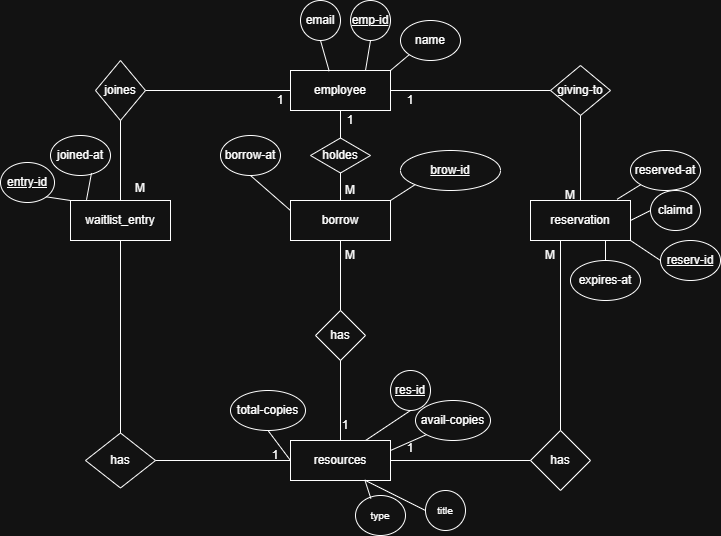

The diagram above was exported from draw.io. Its source (the exported page's mxGraphModel, read from the mxfile embedded in the PNG):
<mxGraphModel dx="989" dy="1668" grid="1" gridSize="10" guides="1" tooltips="1" connect="1" arrows="1" fold="1" page="1" pageScale="1" pageWidth="850" pageHeight="1100" math="0" shadow="0">
  <root>
    <mxCell id="0" />
    <mxCell id="1" parent="0" />
    <mxCell id="sUSUP_zHzzPsOw9gXYLh-1" parent="1" style="rounded=0;whiteSpace=wrap;html=1;" value="waitlist_entry" vertex="1">
      <mxGeometry height="40" width="100" x="70" y="160" as="geometry" />
    </mxCell>
    <mxCell id="sUSUP_zHzzPsOw9gXYLh-3" parent="1" style="rounded=0;whiteSpace=wrap;html=1;" value="borrow" vertex="1">
      <mxGeometry height="40" width="100" x="290" y="160" as="geometry" />
    </mxCell>
    <mxCell id="sUSUP_zHzzPsOw9gXYLh-4" parent="1" style="rounded=0;whiteSpace=wrap;html=1;" value="reservation" vertex="1">
      <mxGeometry height="40" width="100" x="530" y="160" as="geometry" />
    </mxCell>
    <mxCell id="sUSUP_zHzzPsOw9gXYLh-5" parent="1" style="ellipse;whiteSpace=wrap;html=1;" value="&lt;u&gt;entry-id&lt;/u&gt;" vertex="1">
      <mxGeometry height="40" width="54" y="122" as="geometry" />
    </mxCell>
    <mxCell id="sUSUP_zHzzPsOw9gXYLh-6" parent="1" style="ellipse;whiteSpace=wrap;html=1;" value="joined-at" vertex="1">
      <mxGeometry height="40" width="60" x="50" y="95" as="geometry" />
    </mxCell>
    <mxCell id="sUSUP_zHzzPsOw9gXYLh-11" parent="1" style="ellipse;whiteSpace=wrap;html=1;" value="borrow-at" vertex="1">
      <mxGeometry height="40" width="60" x="220" y="95" as="geometry" />
    </mxCell>
    <mxCell id="sUSUP_zHzzPsOw9gXYLh-12" parent="1" style="ellipse;whiteSpace=wrap;html=1;" value="&lt;u&gt;brow-id&lt;/u&gt;" vertex="1">
      <mxGeometry height="40" width="100" x="400" y="110" as="geometry" />
    </mxCell>
    <mxCell id="sUSUP_zHzzPsOw9gXYLh-15" parent="1" style="ellipse;whiteSpace=wrap;html=1;" value="reserved-at" vertex="1">
      <mxGeometry height="40" width="70" x="630" y="110" as="geometry" />
    </mxCell>
    <mxCell id="sUSUP_zHzzPsOw9gXYLh-16" parent="1" style="ellipse;whiteSpace=wrap;html=1;" value="claimd" vertex="1">
      <mxGeometry height="40" width="50" x="650" y="150" as="geometry" />
    </mxCell>
    <mxCell id="sUSUP_zHzzPsOw9gXYLh-17" parent="1" style="ellipse;whiteSpace=wrap;html=1;" value="&lt;u&gt;reserv-id&lt;/u&gt;" vertex="1">
      <mxGeometry height="40" width="60" x="660" y="200" as="geometry" />
    </mxCell>
    <mxCell id="sUSUP_zHzzPsOw9gXYLh-18" parent="1" style="ellipse;whiteSpace=wrap;html=1;" value="expires-at" vertex="1">
      <mxGeometry height="40" width="70" x="570" y="220" as="geometry" />
    </mxCell>
    <mxCell id="sUSUP_zHzzPsOw9gXYLh-32" parent="1" style="ellipse;whiteSpace=wrap;html=1;" value="&lt;font size=&quot;1&quot;&gt;title&lt;/font&gt;" vertex="1">
      <mxGeometry height="40" width="40" x="425" y="450" as="geometry" />
    </mxCell>
    <mxCell id="sUSUP_zHzzPsOw9gXYLh-41" edge="1" parent="1" source="sUSUP_zHzzPsOw9gXYLh-1" style="endArrow=none;html=1;rounded=0;entryX=0.683;entryY=0.942;entryDx=0;entryDy=0;exitX=0.16;exitY=-0.017;exitDx=0;exitDy=0;entryPerimeter=0;exitPerimeter=0;" target="sUSUP_zHzzPsOw9gXYLh-6" value="">
      <mxGeometry height="50" relative="1" width="50" as="geometry">
        <Array as="points" />
        <mxPoint x="110" y="171" as="sourcePoint" />
        <mxPoint x="120" y="140" as="targetPoint" />
      </mxGeometry>
    </mxCell>
    <mxCell id="sUSUP_zHzzPsOw9gXYLh-42" edge="1" parent="1" style="endArrow=none;html=1;rounded=0;entryX=1;entryY=1;entryDx=0;entryDy=0;" target="sUSUP_zHzzPsOw9gXYLh-5" value="">
      <mxGeometry height="50" relative="1" width="50" as="geometry">
        <Array as="points" />
        <mxPoint x="70" y="160" as="sourcePoint" />
        <mxPoint x="80" y="140" as="targetPoint" />
      </mxGeometry>
    </mxCell>
    <mxCell id="sUSUP_zHzzPsOw9gXYLh-47" edge="1" parent="1" source="sUSUP_zHzzPsOw9gXYLh-3" style="endArrow=none;html=1;rounded=0;exitX=1;exitY=0;exitDx=0;exitDy=0;entryX=0;entryY=1;entryDx=0;entryDy=0;" target="sUSUP_zHzzPsOw9gXYLh-12" value="">
      <mxGeometry height="50" relative="1" width="50" as="geometry">
        <mxPoint x="330" y="180" as="sourcePoint" />
        <mxPoint x="380" y="130" as="targetPoint" />
      </mxGeometry>
    </mxCell>
    <mxCell id="sUSUP_zHzzPsOw9gXYLh-48" edge="1" parent="1" source="sUSUP_zHzzPsOw9gXYLh-3" style="endArrow=none;html=1;rounded=0;exitX=0;exitY=0.25;exitDx=0;exitDy=0;entryX=0.5;entryY=1;entryDx=0;entryDy=0;" target="sUSUP_zHzzPsOw9gXYLh-11" value="">
      <mxGeometry height="50" relative="1" width="50" as="geometry">
        <mxPoint x="370" y="170" as="sourcePoint" />
        <mxPoint x="375" y="140" as="targetPoint" />
      </mxGeometry>
    </mxCell>
    <mxCell id="sUSUP_zHzzPsOw9gXYLh-54" edge="1" parent="1" source="sUSUP_zHzzPsOw9gXYLh-32" style="endArrow=none;html=1;rounded=0;exitX=0;exitY=0.5;exitDx=0;exitDy=0;entryX=0.75;entryY=1;entryDx=0;entryDy=0;" target="kWo1c8YjScJYyLLkPIoh-10" value="">
      <mxGeometry height="50" relative="1" width="50" as="geometry">
        <mxPoint x="385" y="420" as="sourcePoint" />
        <mxPoint x="435" y="370" as="targetPoint" />
      </mxGeometry>
    </mxCell>
    <mxCell id="sUSUP_zHzzPsOw9gXYLh-70" edge="1" parent="1" source="sUSUP_zHzzPsOw9gXYLh-4" style="endArrow=none;html=1;rounded=0;entryX=0;entryY=1;entryDx=0;entryDy=0;exitX=0.867;exitY=-0.033;exitDx=0;exitDy=0;exitPerimeter=0;" target="sUSUP_zHzzPsOw9gXYLh-15" value="">
      <mxGeometry height="50" relative="1" width="50" as="geometry">
        <mxPoint x="410" y="100" as="sourcePoint" />
        <mxPoint x="460" y="50" as="targetPoint" />
      </mxGeometry>
    </mxCell>
    <mxCell id="sUSUP_zHzzPsOw9gXYLh-71" edge="1" parent="1" source="sUSUP_zHzzPsOw9gXYLh-4" style="endArrow=none;html=1;rounded=0;entryX=0;entryY=0.5;entryDx=0;entryDy=0;exitX=1;exitY=0.5;exitDx=0;exitDy=0;" target="sUSUP_zHzzPsOw9gXYLh-16" value="">
      <mxGeometry height="50" relative="1" width="50" as="geometry">
        <mxPoint x="410" y="100" as="sourcePoint" />
        <mxPoint x="460" y="50" as="targetPoint" />
      </mxGeometry>
    </mxCell>
    <mxCell id="sUSUP_zHzzPsOw9gXYLh-72" edge="1" parent="1" source="sUSUP_zHzzPsOw9gXYLh-4" style="endArrow=none;html=1;rounded=0;entryX=0;entryY=0.5;entryDx=0;entryDy=0;exitX=1;exitY=1;exitDx=0;exitDy=0;" target="sUSUP_zHzzPsOw9gXYLh-17" value="">
      <mxGeometry height="50" relative="1" width="50" as="geometry">
        <mxPoint x="410" y="100" as="sourcePoint" />
        <mxPoint x="460" y="50" as="targetPoint" />
      </mxGeometry>
    </mxCell>
    <mxCell id="sUSUP_zHzzPsOw9gXYLh-73" edge="1" parent="1" source="sUSUP_zHzzPsOw9gXYLh-4" style="endArrow=none;html=1;rounded=0;entryX=0.5;entryY=0;entryDx=0;entryDy=0;exitX=0.75;exitY=1;exitDx=0;exitDy=0;" target="sUSUP_zHzzPsOw9gXYLh-18" value="">
      <mxGeometry height="50" relative="1" width="50" as="geometry">
        <mxPoint x="410" y="100" as="sourcePoint" />
        <mxPoint x="460" y="50" as="targetPoint" />
      </mxGeometry>
    </mxCell>
    <mxCell id="kWo1c8YjScJYyLLkPIoh-2" parent="1" style="rounded=0;whiteSpace=wrap;html=1;" value="employee" vertex="1">
      <mxGeometry height="40" width="100" x="290" y="30" as="geometry" />
    </mxCell>
    <mxCell id="kWo1c8YjScJYyLLkPIoh-3" parent="1" style="ellipse;whiteSpace=wrap;html=1;" value="email" vertex="1">
      <mxGeometry height="40" width="40" x="300" y="-40" as="geometry" />
    </mxCell>
    <mxCell id="kWo1c8YjScJYyLLkPIoh-4" parent="1" style="ellipse;whiteSpace=wrap;html=1;" value="&lt;u&gt;emp-id&lt;/u&gt;" vertex="1">
      <mxGeometry height="40" width="40" x="350" y="-40" as="geometry" />
    </mxCell>
    <mxCell id="kWo1c8YjScJYyLLkPIoh-5" parent="1" style="ellipse;whiteSpace=wrap;html=1;" value="name" vertex="1">
      <mxGeometry height="40" width="60" x="400" y="-20" as="geometry" />
    </mxCell>
    <mxCell id="kWo1c8YjScJYyLLkPIoh-7" edge="1" parent="1" source="kWo1c8YjScJYyLLkPIoh-2" style="endArrow=none;html=1;rounded=0;exitX=0.75;exitY=0;exitDx=0;exitDy=0;" value="">
      <mxGeometry height="50" relative="1" width="50" as="geometry">
        <mxPoint x="320" y="50" as="sourcePoint" />
        <mxPoint x="370" as="targetPoint" />
      </mxGeometry>
    </mxCell>
    <mxCell id="kWo1c8YjScJYyLLkPIoh-8" edge="1" parent="1" source="kWo1c8YjScJYyLLkPIoh-2" style="endArrow=none;html=1;rounded=0;exitX=0.387;exitY=0.017;exitDx=0;exitDy=0;entryX=0.5;entryY=1;entryDx=0;entryDy=0;exitPerimeter=0;" target="kWo1c8YjScJYyLLkPIoh-3" value="">
      <mxGeometry height="50" relative="1" width="50" as="geometry">
        <mxPoint x="360" y="40" as="sourcePoint" />
        <mxPoint x="365" y="10" as="targetPoint" />
      </mxGeometry>
    </mxCell>
    <mxCell id="kWo1c8YjScJYyLLkPIoh-9" edge="1" parent="1" source="kWo1c8YjScJYyLLkPIoh-2" style="endArrow=none;html=1;rounded=0;exitX=1;exitY=0;exitDx=0;exitDy=0;entryX=0;entryY=1;entryDx=0;entryDy=0;" target="kWo1c8YjScJYyLLkPIoh-5" value="">
      <mxGeometry height="50" relative="1" width="50" as="geometry">
        <mxPoint x="370" y="40" as="sourcePoint" />
        <mxPoint x="401.7157287525381" y="21.21320343559637" as="targetPoint" />
      </mxGeometry>
    </mxCell>
    <mxCell id="kWo1c8YjScJYyLLkPIoh-10" parent="1" style="rounded=0;whiteSpace=wrap;html=1;" value="resources" vertex="1">
      <mxGeometry height="40" width="100" x="290" y="400" as="geometry" />
    </mxCell>
    <mxCell id="kWo1c8YjScJYyLLkPIoh-11" parent="1" style="ellipse;whiteSpace=wrap;html=1;" value="total-copies" vertex="1">
      <mxGeometry height="40" width="75" x="230" y="350" as="geometry" />
    </mxCell>
    <mxCell id="kWo1c8YjScJYyLLkPIoh-12" parent="1" style="ellipse;whiteSpace=wrap;html=1;" value="&lt;u&gt;res-id&lt;/u&gt;" vertex="1">
      <mxGeometry height="40" width="40" x="390" y="330" as="geometry" />
    </mxCell>
    <mxCell id="kWo1c8YjScJYyLLkPIoh-13" parent="1" style="ellipse;whiteSpace=wrap;html=1;" value="avail-copies" vertex="1">
      <mxGeometry height="40" width="75" x="415" y="360" as="geometry" />
    </mxCell>
    <mxCell id="kWo1c8YjScJYyLLkPIoh-14" edge="1" parent="1" source="kWo1c8YjScJYyLLkPIoh-10" style="endArrow=none;html=1;rounded=0;exitX=0.75;exitY=0;exitDx=0;exitDy=0;entryX=0.5;entryY=1;entryDx=0;entryDy=0;" target="kWo1c8YjScJYyLLkPIoh-12" value="">
      <mxGeometry height="50" relative="1" width="50" as="geometry">
        <mxPoint x="330" y="420" as="sourcePoint" />
        <mxPoint x="380" y="370" as="targetPoint" />
      </mxGeometry>
    </mxCell>
    <mxCell id="kWo1c8YjScJYyLLkPIoh-15" edge="1" parent="1" source="kWo1c8YjScJYyLLkPIoh-10" style="endArrow=none;html=1;rounded=0;exitX=0;exitY=0.5;exitDx=0;exitDy=0;entryX=0.5;entryY=1;entryDx=0;entryDy=0;" target="kWo1c8YjScJYyLLkPIoh-11" value="">
      <mxGeometry height="50" relative="1" width="50" as="geometry">
        <mxPoint x="370" y="410" as="sourcePoint" />
        <mxPoint x="375" y="380" as="targetPoint" />
      </mxGeometry>
    </mxCell>
    <mxCell id="kWo1c8YjScJYyLLkPIoh-16" edge="1" parent="1" source="kWo1c8YjScJYyLLkPIoh-10" style="endArrow=none;html=1;rounded=0;exitX=1;exitY=0.25;exitDx=0;exitDy=0;entryX=0;entryY=1;entryDx=0;entryDy=0;" target="kWo1c8YjScJYyLLkPIoh-13" value="">
      <mxGeometry height="50" relative="1" width="50" as="geometry">
        <mxPoint x="380" y="410" as="sourcePoint" />
        <mxPoint x="411.7157287525381" y="391.21320343559637" as="targetPoint" />
      </mxGeometry>
    </mxCell>
    <mxCell id="kWo1c8YjScJYyLLkPIoh-17" parent="1" style="ellipse;whiteSpace=wrap;html=1;" value="&lt;font size=&quot;1&quot;&gt;type&lt;/font&gt;" vertex="1">
      <mxGeometry height="40" width="50" x="355" y="455" as="geometry" />
    </mxCell>
    <mxCell id="kWo1c8YjScJYyLLkPIoh-18" edge="1" parent="1" style="endArrow=none;html=1;rounded=0;exitX=0.307;exitY=0.15;exitDx=0;exitDy=0;entryX=0.643;entryY=1.058;entryDx=0;entryDy=0;entryPerimeter=0;exitPerimeter=0;" value="">
      <mxGeometry height="50" relative="1" width="50" as="geometry">
        <mxPoint x="370.3499999999999" y="458" as="sourcePoint" />
        <mxPoint x="364.29999999999995" y="439.31999999999994" as="targetPoint" />
      </mxGeometry>
    </mxCell>
    <mxCell id="kWo1c8YjScJYyLLkPIoh-20" parent="1" style="rhombus;whiteSpace=wrap;html=1;" value="joines" vertex="1">
      <mxGeometry height="60" width="50" x="95" y="20" as="geometry" />
    </mxCell>
    <mxCell id="kWo1c8YjScJYyLLkPIoh-21" edge="1" parent="1" source="kWo1c8YjScJYyLLkPIoh-20" style="endArrow=none;html=1;rounded=0;exitX=1;exitY=0.5;exitDx=0;exitDy=0;" value="">
      <mxGeometry height="50" relative="1" width="50" as="geometry">
        <mxPoint x="310" y="100" as="sourcePoint" />
        <mxPoint x="290" y="50" as="targetPoint" />
      </mxGeometry>
    </mxCell>
    <mxCell id="kWo1c8YjScJYyLLkPIoh-22" edge="1" parent="1" source="sUSUP_zHzzPsOw9gXYLh-1" style="endArrow=none;html=1;rounded=0;exitX=0.5;exitY=0;exitDx=0;exitDy=0;entryX=0.5;entryY=1;entryDx=0;entryDy=0;" target="kWo1c8YjScJYyLLkPIoh-20" value="">
      <mxGeometry height="50" relative="1" width="50" as="geometry">
        <mxPoint x="310" y="100" as="sourcePoint" />
        <mxPoint x="360" y="50" as="targetPoint" />
      </mxGeometry>
    </mxCell>
    <mxCell id="kWo1c8YjScJYyLLkPIoh-23" parent="1" style="rhombus;whiteSpace=wrap;html=1;" value="giving-to" vertex="1">
      <mxGeometry height="50" width="60" x="550" y="25" as="geometry" />
    </mxCell>
    <mxCell id="kWo1c8YjScJYyLLkPIoh-24" edge="1" parent="1" source="kWo1c8YjScJYyLLkPIoh-2" style="endArrow=none;html=1;rounded=0;exitX=1;exitY=0.5;exitDx=0;exitDy=0;entryX=0;entryY=0.5;entryDx=0;entryDy=0;" target="kWo1c8YjScJYyLLkPIoh-23" value="">
      <mxGeometry height="50" relative="1" width="50" as="geometry">
        <mxPoint x="570" y="100" as="sourcePoint" />
        <mxPoint x="620" y="50" as="targetPoint" />
      </mxGeometry>
    </mxCell>
    <mxCell id="kWo1c8YjScJYyLLkPIoh-27" edge="1" parent="1" source="sUSUP_zHzzPsOw9gXYLh-4" style="endArrow=none;html=1;rounded=0;exitX=0.5;exitY=0;exitDx=0;exitDy=0;entryX=0.5;entryY=1;entryDx=0;entryDy=0;" target="kWo1c8YjScJYyLLkPIoh-23" value="">
      <mxGeometry height="50" relative="1" width="50" as="geometry">
        <mxPoint x="570" y="100" as="sourcePoint" />
        <mxPoint x="620" y="50" as="targetPoint" />
      </mxGeometry>
    </mxCell>
    <mxCell id="kWo1c8YjScJYyLLkPIoh-29" parent="1" style="rhombus;whiteSpace=wrap;html=1;" value="holdes" vertex="1">
      <mxGeometry height="35" width="60" x="310" y="97.5" as="geometry" />
    </mxCell>
    <mxCell id="kWo1c8YjScJYyLLkPIoh-30" edge="1" parent="1" source="kWo1c8YjScJYyLLkPIoh-29" style="endArrow=none;html=1;rounded=0;exitX=0.5;exitY=0;exitDx=0;exitDy=0;entryX=0.5;entryY=1;entryDx=0;entryDy=0;" target="kWo1c8YjScJYyLLkPIoh-2" value="">
      <mxGeometry height="50" relative="1" width="50" as="geometry">
        <mxPoint x="570" y="100" as="sourcePoint" />
        <mxPoint x="620" y="50" as="targetPoint" />
      </mxGeometry>
    </mxCell>
    <mxCell id="kWo1c8YjScJYyLLkPIoh-31" edge="1" parent="1" source="kWo1c8YjScJYyLLkPIoh-29" style="endArrow=none;html=1;rounded=0;exitX=0.5;exitY=1;exitDx=0;exitDy=0;entryX=0.5;entryY=0;entryDx=0;entryDy=0;" target="sUSUP_zHzzPsOw9gXYLh-3" value="">
      <mxGeometry height="50" relative="1" width="50" as="geometry">
        <mxPoint x="570" y="100" as="sourcePoint" />
        <mxPoint x="620" y="50" as="targetPoint" />
      </mxGeometry>
    </mxCell>
    <mxCell id="kWo1c8YjScJYyLLkPIoh-32" parent="1" style="rhombus;whiteSpace=wrap;html=1;" value="has" vertex="1">
      <mxGeometry height="50" width="50" x="315" y="270" as="geometry" />
    </mxCell>
    <mxCell id="kWo1c8YjScJYyLLkPIoh-33" edge="1" parent="1" source="sUSUP_zHzzPsOw9gXYLh-3" style="endArrow=none;html=1;rounded=0;exitX=0.5;exitY=1;exitDx=0;exitDy=0;" value="">
      <mxGeometry height="50" relative="1" width="50" as="geometry">
        <mxPoint x="240" y="340" as="sourcePoint" />
        <mxPoint x="340" y="270" as="targetPoint" />
      </mxGeometry>
    </mxCell>
    <mxCell id="kWo1c8YjScJYyLLkPIoh-34" edge="1" parent="1" source="kWo1c8YjScJYyLLkPIoh-10" style="endArrow=none;html=1;rounded=0;entryX=0.5;entryY=1;entryDx=0;entryDy=0;exitX=0.5;exitY=0;exitDx=0;exitDy=0;" target="kWo1c8YjScJYyLLkPIoh-32" value="">
      <mxGeometry height="50" relative="1" width="50" as="geometry">
        <mxPoint x="336" y="401" as="sourcePoint" />
        <mxPoint x="290" y="290" as="targetPoint" />
      </mxGeometry>
    </mxCell>
    <mxCell id="kWo1c8YjScJYyLLkPIoh-36" parent="1" style="rhombus;whiteSpace=wrap;html=1;" value="has" vertex="1">
      <mxGeometry height="60" width="60" x="530" y="390" as="geometry" />
    </mxCell>
    <mxCell id="kWo1c8YjScJYyLLkPIoh-37" edge="1" parent="1" source="kWo1c8YjScJYyLLkPIoh-36" style="endArrow=none;html=1;rounded=0;" value="">
      <mxGeometry height="50" relative="1" width="50" as="geometry">
        <mxPoint x="240" y="340" as="sourcePoint" />
        <mxPoint x="560" y="200" as="targetPoint" />
      </mxGeometry>
    </mxCell>
    <mxCell id="kWo1c8YjScJYyLLkPIoh-38" edge="1" parent="1" style="endArrow=none;html=1;rounded=0;entryX=0;entryY=0.5;entryDx=0;entryDy=0;" target="kWo1c8YjScJYyLLkPIoh-36" value="">
      <mxGeometry height="50" relative="1" width="50" as="geometry">
        <mxPoint x="390" y="420" as="sourcePoint" />
        <mxPoint x="290" y="290" as="targetPoint" />
      </mxGeometry>
    </mxCell>
    <mxCell id="kWo1c8YjScJYyLLkPIoh-40" parent="1" style="rhombus;whiteSpace=wrap;html=1;" value="has" vertex="1">
      <mxGeometry height="55" width="70" x="85" y="392.5" as="geometry" />
    </mxCell>
    <mxCell id="kWo1c8YjScJYyLLkPIoh-41" edge="1" parent="1" source="kWo1c8YjScJYyLLkPIoh-40" style="endArrow=none;html=1;rounded=0;exitX=0.5;exitY=0;exitDx=0;exitDy=0;entryX=0.5;entryY=1;entryDx=0;entryDy=0;" target="sUSUP_zHzzPsOw9gXYLh-1" value="">
      <mxGeometry height="50" relative="1" width="50" as="geometry">
        <mxPoint x="120" y="390" as="sourcePoint" />
        <mxPoint x="290" y="290" as="targetPoint" />
      </mxGeometry>
    </mxCell>
    <mxCell id="kWo1c8YjScJYyLLkPIoh-42" edge="1" parent="1" source="kWo1c8YjScJYyLLkPIoh-40" style="endArrow=none;html=1;rounded=0;exitX=1;exitY=0.5;exitDx=0;exitDy=0;entryX=0;entryY=0.5;entryDx=0;entryDy=0;" target="kWo1c8YjScJYyLLkPIoh-10" value="">
      <mxGeometry height="50" relative="1" width="50" as="geometry">
        <mxPoint x="240" y="340" as="sourcePoint" />
        <mxPoint x="290" y="290" as="targetPoint" />
      </mxGeometry>
    </mxCell>
    <mxCell id="kWo1c8YjScJYyLLkPIoh-43" parent="1" style="text;html=1;whiteSpace=wrap;strokeColor=none;fillColor=none;align=center;verticalAlign=middle;rounded=0;" value="M" vertex="1">
      <mxGeometry height="30" width="60" x="110" y="132.5" as="geometry" />
    </mxCell>
    <mxCell id="kWo1c8YjScJYyLLkPIoh-44" parent="1" style="text;html=1;whiteSpace=wrap;strokeColor=none;fillColor=none;align=center;verticalAlign=middle;rounded=0;" value="M" vertex="1">
      <mxGeometry height="30" width="60" x="540" y="140" as="geometry" />
    </mxCell>
    <mxCell id="kWo1c8YjScJYyLLkPIoh-45" parent="1" style="text;html=1;whiteSpace=wrap;strokeColor=none;fillColor=none;align=center;verticalAlign=middle;rounded=0;" value="M" vertex="1">
      <mxGeometry height="30" width="60" x="320" y="200" as="geometry" />
    </mxCell>
    <mxCell id="kWo1c8YjScJYyLLkPIoh-46" parent="1" style="text;html=1;whiteSpace=wrap;strokeColor=none;fillColor=none;align=center;verticalAlign=middle;rounded=0;" value="M" vertex="1">
      <mxGeometry height="30" width="60" x="320" y="135" as="geometry" />
    </mxCell>
    <mxCell id="kWo1c8YjScJYyLLkPIoh-47" parent="1" style="text;html=1;whiteSpace=wrap;strokeColor=none;fillColor=none;align=center;verticalAlign=middle;rounded=0;" value="1" vertex="1">
      <mxGeometry height="30" width="60" x="250" y="45" as="geometry" />
    </mxCell>
    <mxCell id="kWo1c8YjScJYyLLkPIoh-48" parent="1" style="text;html=1;whiteSpace=wrap;strokeColor=none;fillColor=none;align=center;verticalAlign=middle;rounded=0;" value="1" vertex="1">
      <mxGeometry height="30" width="60" x="380" y="45" as="geometry" />
    </mxCell>
    <mxCell id="kWo1c8YjScJYyLLkPIoh-49" parent="1" style="text;html=1;whiteSpace=wrap;strokeColor=none;fillColor=none;align=center;verticalAlign=middle;rounded=0;" value="1" vertex="1">
      <mxGeometry height="30" width="60" x="320" y="65" as="geometry" />
    </mxCell>
    <mxCell id="kWo1c8YjScJYyLLkPIoh-50" parent="1" style="text;html=1;whiteSpace=wrap;strokeColor=none;fillColor=none;align=center;verticalAlign=middle;rounded=0;" value="1" vertex="1">
      <mxGeometry height="30" width="60" x="315" y="370" as="geometry" />
    </mxCell>
    <mxCell id="kWo1c8YjScJYyLLkPIoh-51" parent="1" style="text;html=1;whiteSpace=wrap;strokeColor=none;fillColor=none;align=center;verticalAlign=middle;rounded=0;" value="1" vertex="1">
      <mxGeometry height="30" width="60" x="245" y="400" as="geometry" />
    </mxCell>
    <mxCell id="kWo1c8YjScJYyLLkPIoh-52" parent="1" style="text;html=1;whiteSpace=wrap;strokeColor=none;fillColor=none;align=center;verticalAlign=middle;rounded=0;" value="1" vertex="1">
      <mxGeometry height="30" width="60" x="380" y="392.5" as="geometry" />
    </mxCell>
    <mxCell id="kWo1c8YjScJYyLLkPIoh-53" parent="1" style="text;html=1;whiteSpace=wrap;strokeColor=none;fillColor=none;align=center;verticalAlign=middle;rounded=0;" value="M" vertex="1">
      <mxGeometry height="30" width="60" x="520" y="200" as="geometry" />
    </mxCell>
  </root>
</mxGraphModel>